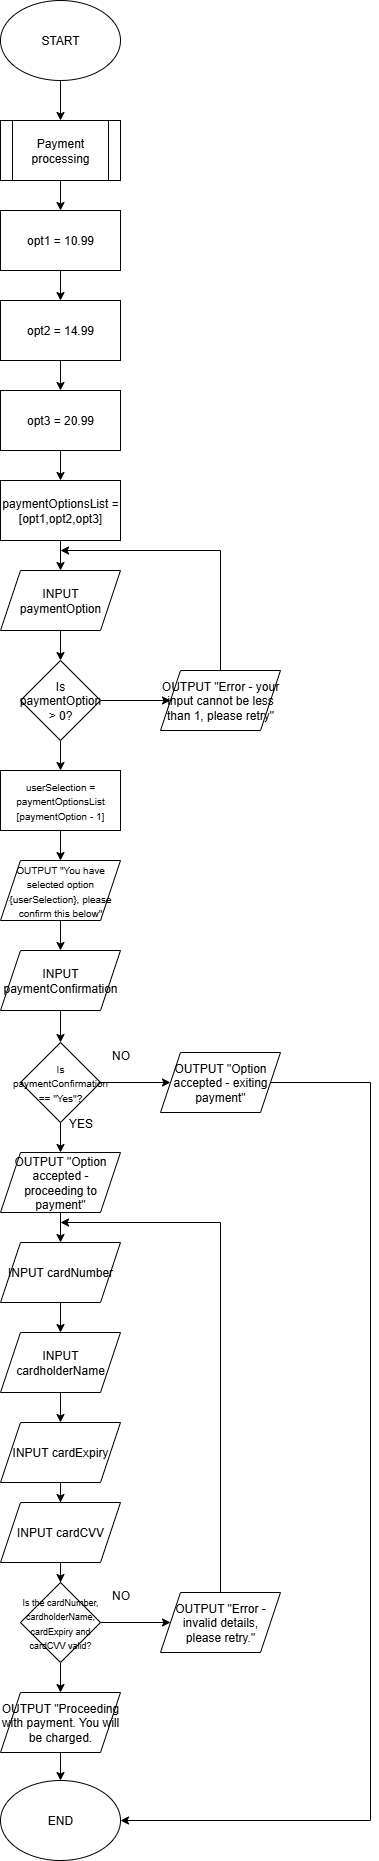

The diagram above was exported from draw.io. Its source (the exported page's mxGraphModel, read from the mxfile embedded in the PNG):
<mxGraphModel dx="1281" dy="527" grid="1" gridSize="10" guides="1" tooltips="1" connect="1" arrows="1" fold="1" page="1" pageScale="1" pageWidth="1200" pageHeight="1920" math="0" shadow="0">
  <root>
    <mxCell id="0" />
    <mxCell id="1" parent="0" />
    <mxCell id="LB4G6tqdwkgoKgWzIpSx-3" value="" style="edgeStyle=orthogonalEdgeStyle;rounded=0;orthogonalLoop=1;jettySize=auto;html=1;" parent="1" source="LB4G6tqdwkgoKgWzIpSx-4" target="LB4G6tqdwkgoKgWzIpSx-6" edge="1">
      <mxGeometry relative="1" as="geometry" />
    </mxCell>
    <mxCell id="LB4G6tqdwkgoKgWzIpSx-4" value="START" style="ellipse;whiteSpace=wrap;html=1;" parent="1" vertex="1">
      <mxGeometry x="300" width="120" height="80" as="geometry" />
    </mxCell>
    <mxCell id="LB4G6tqdwkgoKgWzIpSx-5" value="" style="edgeStyle=orthogonalEdgeStyle;rounded=0;orthogonalLoop=1;jettySize=auto;html=1;" parent="1" source="LB4G6tqdwkgoKgWzIpSx-6" target="LB4G6tqdwkgoKgWzIpSx-8" edge="1">
      <mxGeometry relative="1" as="geometry" />
    </mxCell>
    <mxCell id="LB4G6tqdwkgoKgWzIpSx-6" value="Payment processing" style="shape=process;whiteSpace=wrap;html=1;backgroundOutline=1;" parent="1" vertex="1">
      <mxGeometry x="300" y="120" width="120" height="60" as="geometry" />
    </mxCell>
    <mxCell id="LB4G6tqdwkgoKgWzIpSx-7" value="" style="edgeStyle=orthogonalEdgeStyle;rounded=0;orthogonalLoop=1;jettySize=auto;html=1;" parent="1" source="LB4G6tqdwkgoKgWzIpSx-8" target="LB4G6tqdwkgoKgWzIpSx-9" edge="1">
      <mxGeometry relative="1" as="geometry" />
    </mxCell>
    <mxCell id="LB4G6tqdwkgoKgWzIpSx-8" value="opt1 = 10.99" style="whiteSpace=wrap;html=1;" parent="1" vertex="1">
      <mxGeometry x="300" y="210" width="120" height="60" as="geometry" />
    </mxCell>
    <mxCell id="LB4G6tqdwkgoKgWzIpSx-11" value="" style="edgeStyle=orthogonalEdgeStyle;rounded=0;orthogonalLoop=1;jettySize=auto;html=1;" parent="1" source="LB4G6tqdwkgoKgWzIpSx-9" target="LB4G6tqdwkgoKgWzIpSx-10" edge="1">
      <mxGeometry relative="1" as="geometry" />
    </mxCell>
    <mxCell id="LB4G6tqdwkgoKgWzIpSx-9" value="opt2 = 14.99" style="whiteSpace=wrap;html=1;" parent="1" vertex="1">
      <mxGeometry x="300" y="300" width="120" height="60" as="geometry" />
    </mxCell>
    <mxCell id="LB4G6tqdwkgoKgWzIpSx-13" value="" style="edgeStyle=orthogonalEdgeStyle;rounded=0;orthogonalLoop=1;jettySize=auto;html=1;" parent="1" source="LB4G6tqdwkgoKgWzIpSx-10" target="LB4G6tqdwkgoKgWzIpSx-12" edge="1">
      <mxGeometry relative="1" as="geometry" />
    </mxCell>
    <mxCell id="LB4G6tqdwkgoKgWzIpSx-10" value="opt3 = 20.99" style="whiteSpace=wrap;html=1;" parent="1" vertex="1">
      <mxGeometry x="300" y="390" width="120" height="60" as="geometry" />
    </mxCell>
    <mxCell id="LB4G6tqdwkgoKgWzIpSx-19" value="" style="edgeStyle=orthogonalEdgeStyle;rounded=0;orthogonalLoop=1;jettySize=auto;html=1;" parent="1" source="LB4G6tqdwkgoKgWzIpSx-12" target="LB4G6tqdwkgoKgWzIpSx-15" edge="1">
      <mxGeometry relative="1" as="geometry" />
    </mxCell>
    <mxCell id="LB4G6tqdwkgoKgWzIpSx-12" value="paymentOptionsList = [opt1,opt2,opt3]" style="whiteSpace=wrap;html=1;" parent="1" vertex="1">
      <mxGeometry x="300" y="480" width="120" height="60" as="geometry" />
    </mxCell>
    <mxCell id="LB4G6tqdwkgoKgWzIpSx-14" value="" style="edgeStyle=orthogonalEdgeStyle;rounded=0;orthogonalLoop=1;jettySize=auto;html=1;" parent="1" source="LB4G6tqdwkgoKgWzIpSx-15" target="LB4G6tqdwkgoKgWzIpSx-17" edge="1">
      <mxGeometry relative="1" as="geometry" />
    </mxCell>
    <mxCell id="LB4G6tqdwkgoKgWzIpSx-15" value="INPUT paymentOption" style="shape=parallelogram;perimeter=parallelogramPerimeter;whiteSpace=wrap;html=1;fixedSize=1;" parent="1" vertex="1">
      <mxGeometry x="300" y="570" width="120" height="60" as="geometry" />
    </mxCell>
    <mxCell id="LB4G6tqdwkgoKgWzIpSx-16" value="" style="edgeStyle=orthogonalEdgeStyle;rounded=0;orthogonalLoop=1;jettySize=auto;html=1;" parent="1" source="LB4G6tqdwkgoKgWzIpSx-17" edge="1">
      <mxGeometry relative="1" as="geometry">
        <mxPoint x="470" y="700" as="targetPoint" />
      </mxGeometry>
    </mxCell>
    <mxCell id="LB4G6tqdwkgoKgWzIpSx-22" value="" style="edgeStyle=orthogonalEdgeStyle;rounded=0;orthogonalLoop=1;jettySize=auto;html=1;" parent="1" source="LB4G6tqdwkgoKgWzIpSx-17" target="LB4G6tqdwkgoKgWzIpSx-21" edge="1">
      <mxGeometry relative="1" as="geometry" />
    </mxCell>
    <mxCell id="LB4G6tqdwkgoKgWzIpSx-17" value="Is paymentOption &amp;gt; 0?" style="rhombus;whiteSpace=wrap;html=1;" parent="1" vertex="1">
      <mxGeometry x="320" y="660" width="80" height="80" as="geometry" />
    </mxCell>
    <mxCell id="LB4G6tqdwkgoKgWzIpSx-18" style="edgeStyle=orthogonalEdgeStyle;rounded=0;orthogonalLoop=1;jettySize=auto;html=1;exitX=0.5;exitY=0;exitDx=0;exitDy=0;" parent="1" edge="1">
      <mxGeometry relative="1" as="geometry">
        <mxPoint x="360" y="550" as="targetPoint" />
        <mxPoint x="520" y="670" as="sourcePoint" />
        <Array as="points">
          <mxPoint x="520" y="550" />
        </Array>
      </mxGeometry>
    </mxCell>
    <mxCell id="LB4G6tqdwkgoKgWzIpSx-20" value="OUTPUT &quot;Error - your input cannot be less than 1, please retry&quot;" style="shape=parallelogram;perimeter=parallelogramPerimeter;whiteSpace=wrap;html=1;fixedSize=1;" parent="1" vertex="1">
      <mxGeometry x="460" y="670" width="120" height="60" as="geometry" />
    </mxCell>
    <mxCell id="LB4G6tqdwkgoKgWzIpSx-24" value="" style="edgeStyle=orthogonalEdgeStyle;rounded=0;orthogonalLoop=1;jettySize=auto;html=1;" parent="1" source="LB4G6tqdwkgoKgWzIpSx-21" target="LB4G6tqdwkgoKgWzIpSx-23" edge="1">
      <mxGeometry relative="1" as="geometry" />
    </mxCell>
    <mxCell id="LB4G6tqdwkgoKgWzIpSx-21" value="&lt;font style=&quot;font-size: 10px;&quot;&gt;userSelection = paymentOptionsList&lt;/font&gt;&lt;div&gt;&lt;font style=&quot;font-size: 10px;&quot;&gt;[paymentOption - 1]&lt;/font&gt;&lt;/div&gt;" style="whiteSpace=wrap;html=1;" parent="1" vertex="1">
      <mxGeometry x="300" y="770" width="120" height="60" as="geometry" />
    </mxCell>
    <mxCell id="LB4G6tqdwkgoKgWzIpSx-26" value="" style="edgeStyle=orthogonalEdgeStyle;rounded=0;orthogonalLoop=1;jettySize=auto;html=1;" parent="1" source="LB4G6tqdwkgoKgWzIpSx-23" target="LB4G6tqdwkgoKgWzIpSx-25" edge="1">
      <mxGeometry relative="1" as="geometry" />
    </mxCell>
    <mxCell id="LB4G6tqdwkgoKgWzIpSx-23" value="&lt;font style=&quot;font-size: 10px;&quot;&gt;OUTPUT &quot;You have selected option {userSelection}, please confirm this below&quot;&lt;/font&gt;" style="shape=parallelogram;perimeter=parallelogramPerimeter;whiteSpace=wrap;html=1;fixedSize=1;" parent="1" vertex="1">
      <mxGeometry x="300" y="860" width="120" height="60" as="geometry" />
    </mxCell>
    <mxCell id="LB4G6tqdwkgoKgWzIpSx-53" value="" style="edgeStyle=orthogonalEdgeStyle;rounded=0;orthogonalLoop=1;jettySize=auto;html=1;" parent="1" source="LB4G6tqdwkgoKgWzIpSx-25" target="LB4G6tqdwkgoKgWzIpSx-29" edge="1">
      <mxGeometry relative="1" as="geometry" />
    </mxCell>
    <mxCell id="LB4G6tqdwkgoKgWzIpSx-25" value="INPUT paymentConfirmation" style="shape=parallelogram;perimeter=parallelogramPerimeter;whiteSpace=wrap;html=1;fixedSize=1;" parent="1" vertex="1">
      <mxGeometry x="300" y="950" width="120" height="60" as="geometry" />
    </mxCell>
    <mxCell id="LB4G6tqdwkgoKgWzIpSx-27" value="" style="edgeStyle=orthogonalEdgeStyle;rounded=0;orthogonalLoop=1;jettySize=auto;html=1;" parent="1" source="LB4G6tqdwkgoKgWzIpSx-29" target="LB4G6tqdwkgoKgWzIpSx-30" edge="1">
      <mxGeometry relative="1" as="geometry" />
    </mxCell>
    <mxCell id="LB4G6tqdwkgoKgWzIpSx-28" value="" style="edgeStyle=orthogonalEdgeStyle;rounded=0;orthogonalLoop=1;jettySize=auto;html=1;" parent="1" source="LB4G6tqdwkgoKgWzIpSx-29" target="LB4G6tqdwkgoKgWzIpSx-33" edge="1">
      <mxGeometry relative="1" as="geometry" />
    </mxCell>
    <mxCell id="LB4G6tqdwkgoKgWzIpSx-29" value="&lt;font style=&quot;font-size: 10px;&quot;&gt;Is&lt;/font&gt;&lt;div&gt;&lt;font style=&quot;font-size: 10px;&quot;&gt;paymentConfirmation&lt;/font&gt;&lt;/div&gt;&lt;div&gt;&lt;font style=&quot;font-size: 10px;&quot;&gt;== &quot;Yes&quot;?&lt;/font&gt;&lt;/div&gt;" style="rhombus;whiteSpace=wrap;html=1;" parent="1" vertex="1">
      <mxGeometry x="320" y="1042" width="80" height="80" as="geometry" />
    </mxCell>
    <mxCell id="LB4G6tqdwkgoKgWzIpSx-57" style="edgeStyle=orthogonalEdgeStyle;rounded=0;orthogonalLoop=1;jettySize=auto;html=1;exitX=1;exitY=0.5;exitDx=0;exitDy=0;entryX=1;entryY=0.5;entryDx=0;entryDy=0;" parent="1" source="LB4G6tqdwkgoKgWzIpSx-30" target="LB4G6tqdwkgoKgWzIpSx-55" edge="1">
      <mxGeometry relative="1" as="geometry">
        <Array as="points">
          <mxPoint x="670" y="1082" />
          <mxPoint x="670" y="1820" />
        </Array>
      </mxGeometry>
    </mxCell>
    <mxCell id="LB4G6tqdwkgoKgWzIpSx-30" value="OUTPUT &quot;Option accepted - exiting payment&quot;" style="shape=parallelogram;perimeter=parallelogramPerimeter;whiteSpace=wrap;html=1;fixedSize=1;" parent="1" vertex="1">
      <mxGeometry x="460" y="1052" width="120" height="60" as="geometry" />
    </mxCell>
    <mxCell id="LB4G6tqdwkgoKgWzIpSx-31" value="NO" style="text;html=1;align=center;verticalAlign=middle;resizable=0;points=[];autosize=1;strokeColor=none;fillColor=none;" parent="1" vertex="1">
      <mxGeometry x="400" y="1040" width="40" height="30" as="geometry" />
    </mxCell>
    <mxCell id="LB4G6tqdwkgoKgWzIpSx-32" value="" style="edgeStyle=orthogonalEdgeStyle;rounded=0;orthogonalLoop=1;jettySize=auto;html=1;" parent="1" source="LB4G6tqdwkgoKgWzIpSx-33" target="LB4G6tqdwkgoKgWzIpSx-36" edge="1">
      <mxGeometry relative="1" as="geometry" />
    </mxCell>
    <mxCell id="LB4G6tqdwkgoKgWzIpSx-33" value="OUTPUT &quot;Option accepted - proceeding to payment&quot;" style="shape=parallelogram;perimeter=parallelogramPerimeter;whiteSpace=wrap;html=1;fixedSize=1;" parent="1" vertex="1">
      <mxGeometry x="300" y="1152" width="120" height="60" as="geometry" />
    </mxCell>
    <mxCell id="LB4G6tqdwkgoKgWzIpSx-35" value="" style="edgeStyle=orthogonalEdgeStyle;rounded=0;orthogonalLoop=1;jettySize=auto;html=1;" parent="1" source="LB4G6tqdwkgoKgWzIpSx-36" target="LB4G6tqdwkgoKgWzIpSx-38" edge="1">
      <mxGeometry relative="1" as="geometry" />
    </mxCell>
    <mxCell id="LB4G6tqdwkgoKgWzIpSx-36" value="INPUT cardNumber" style="shape=parallelogram;perimeter=parallelogramPerimeter;whiteSpace=wrap;html=1;fixedSize=1;" parent="1" vertex="1">
      <mxGeometry x="300" y="1242" width="120" height="60" as="geometry" />
    </mxCell>
    <mxCell id="LB4G6tqdwkgoKgWzIpSx-37" value="" style="edgeStyle=orthogonalEdgeStyle;rounded=0;orthogonalLoop=1;jettySize=auto;html=1;" parent="1" source="LB4G6tqdwkgoKgWzIpSx-38" target="LB4G6tqdwkgoKgWzIpSx-40" edge="1">
      <mxGeometry relative="1" as="geometry" />
    </mxCell>
    <mxCell id="LB4G6tqdwkgoKgWzIpSx-38" value="INPUT cardholderName" style="shape=parallelogram;perimeter=parallelogramPerimeter;whiteSpace=wrap;html=1;fixedSize=1;" parent="1" vertex="1">
      <mxGeometry x="300" y="1332" width="120" height="60" as="geometry" />
    </mxCell>
    <mxCell id="LB4G6tqdwkgoKgWzIpSx-39" value="" style="edgeStyle=orthogonalEdgeStyle;rounded=0;orthogonalLoop=1;jettySize=auto;html=1;" parent="1" source="LB4G6tqdwkgoKgWzIpSx-40" target="LB4G6tqdwkgoKgWzIpSx-42" edge="1">
      <mxGeometry relative="1" as="geometry" />
    </mxCell>
    <mxCell id="LB4G6tqdwkgoKgWzIpSx-40" value="INPUT cardExpiry" style="shape=parallelogram;perimeter=parallelogramPerimeter;whiteSpace=wrap;html=1;fixedSize=1;" parent="1" vertex="1">
      <mxGeometry x="300" y="1422" width="120" height="60" as="geometry" />
    </mxCell>
    <mxCell id="LB4G6tqdwkgoKgWzIpSx-41" value="" style="edgeStyle=orthogonalEdgeStyle;rounded=0;orthogonalLoop=1;jettySize=auto;html=1;" parent="1" source="LB4G6tqdwkgoKgWzIpSx-42" target="LB4G6tqdwkgoKgWzIpSx-45" edge="1">
      <mxGeometry relative="1" as="geometry" />
    </mxCell>
    <mxCell id="LB4G6tqdwkgoKgWzIpSx-42" value="INPUT cardCVV" style="shape=parallelogram;perimeter=parallelogramPerimeter;whiteSpace=wrap;html=1;fixedSize=1;" parent="1" vertex="1">
      <mxGeometry x="300" y="1502" width="120" height="60" as="geometry" />
    </mxCell>
    <mxCell id="LB4G6tqdwkgoKgWzIpSx-43" value="" style="edgeStyle=orthogonalEdgeStyle;rounded=0;orthogonalLoop=1;jettySize=auto;html=1;" parent="1" source="LB4G6tqdwkgoKgWzIpSx-45" target="LB4G6tqdwkgoKgWzIpSx-47" edge="1">
      <mxGeometry relative="1" as="geometry" />
    </mxCell>
    <mxCell id="LB4G6tqdwkgoKgWzIpSx-44" value="" style="edgeStyle=orthogonalEdgeStyle;rounded=0;orthogonalLoop=1;jettySize=auto;html=1;" parent="1" source="LB4G6tqdwkgoKgWzIpSx-45" target="LB4G6tqdwkgoKgWzIpSx-49" edge="1">
      <mxGeometry relative="1" as="geometry" />
    </mxCell>
    <mxCell id="LB4G6tqdwkgoKgWzIpSx-45" value="&lt;font style=&quot;font-size: 9px;&quot;&gt;Is the cardNumber, cardholderName, cardExpiry and cardC&lt;/font&gt;&lt;font style=&quot;font-size: 9px;&quot;&gt;VV valid?&lt;/font&gt;" style="rhombus;whiteSpace=wrap;html=1;" parent="1" vertex="1">
      <mxGeometry x="320" y="1582" width="80" height="80" as="geometry" />
    </mxCell>
    <mxCell id="LB4G6tqdwkgoKgWzIpSx-46" style="edgeStyle=orthogonalEdgeStyle;rounded=0;orthogonalLoop=1;jettySize=auto;html=1;exitX=0.5;exitY=0;exitDx=0;exitDy=0;" parent="1" source="LB4G6tqdwkgoKgWzIpSx-47" edge="1">
      <mxGeometry relative="1" as="geometry">
        <mxPoint x="360" y="1222" as="targetPoint" />
        <Array as="points">
          <mxPoint x="520" y="1222" />
        </Array>
      </mxGeometry>
    </mxCell>
    <mxCell id="LB4G6tqdwkgoKgWzIpSx-47" value="OUTPUT &quot;Error - invalid details,&lt;div&gt;please retry.&quot;&lt;/div&gt;" style="shape=parallelogram;perimeter=parallelogramPerimeter;whiteSpace=wrap;html=1;fixedSize=1;" parent="1" vertex="1">
      <mxGeometry x="460" y="1592" width="120" height="60" as="geometry" />
    </mxCell>
    <mxCell id="LB4G6tqdwkgoKgWzIpSx-48" value="NO" style="text;html=1;align=center;verticalAlign=middle;resizable=0;points=[];autosize=1;strokeColor=none;fillColor=none;" parent="1" vertex="1">
      <mxGeometry x="400" y="1580" width="40" height="30" as="geometry" />
    </mxCell>
    <mxCell id="LB4G6tqdwkgoKgWzIpSx-56" value="" style="edgeStyle=orthogonalEdgeStyle;rounded=0;orthogonalLoop=1;jettySize=auto;html=1;" parent="1" source="LB4G6tqdwkgoKgWzIpSx-49" target="LB4G6tqdwkgoKgWzIpSx-55" edge="1">
      <mxGeometry relative="1" as="geometry" />
    </mxCell>
    <mxCell id="LB4G6tqdwkgoKgWzIpSx-49" value="OUTPUT &quot;Proceeding with payment. You will be charged." style="shape=parallelogram;perimeter=parallelogramPerimeter;whiteSpace=wrap;html=1;fixedSize=1;" parent="1" vertex="1">
      <mxGeometry x="300" y="1692" width="120" height="60" as="geometry" />
    </mxCell>
    <mxCell id="LB4G6tqdwkgoKgWzIpSx-54" value="YES" style="text;html=1;align=center;verticalAlign=middle;resizable=0;points=[];autosize=1;strokeColor=none;fillColor=none;" parent="1" vertex="1">
      <mxGeometry x="355" y="1108" width="50" height="30" as="geometry" />
    </mxCell>
    <mxCell id="LB4G6tqdwkgoKgWzIpSx-55" value="END" style="ellipse;whiteSpace=wrap;html=1;" parent="1" vertex="1">
      <mxGeometry x="300" y="1780" width="120" height="80" as="geometry" />
    </mxCell>
  </root>
</mxGraphModel>